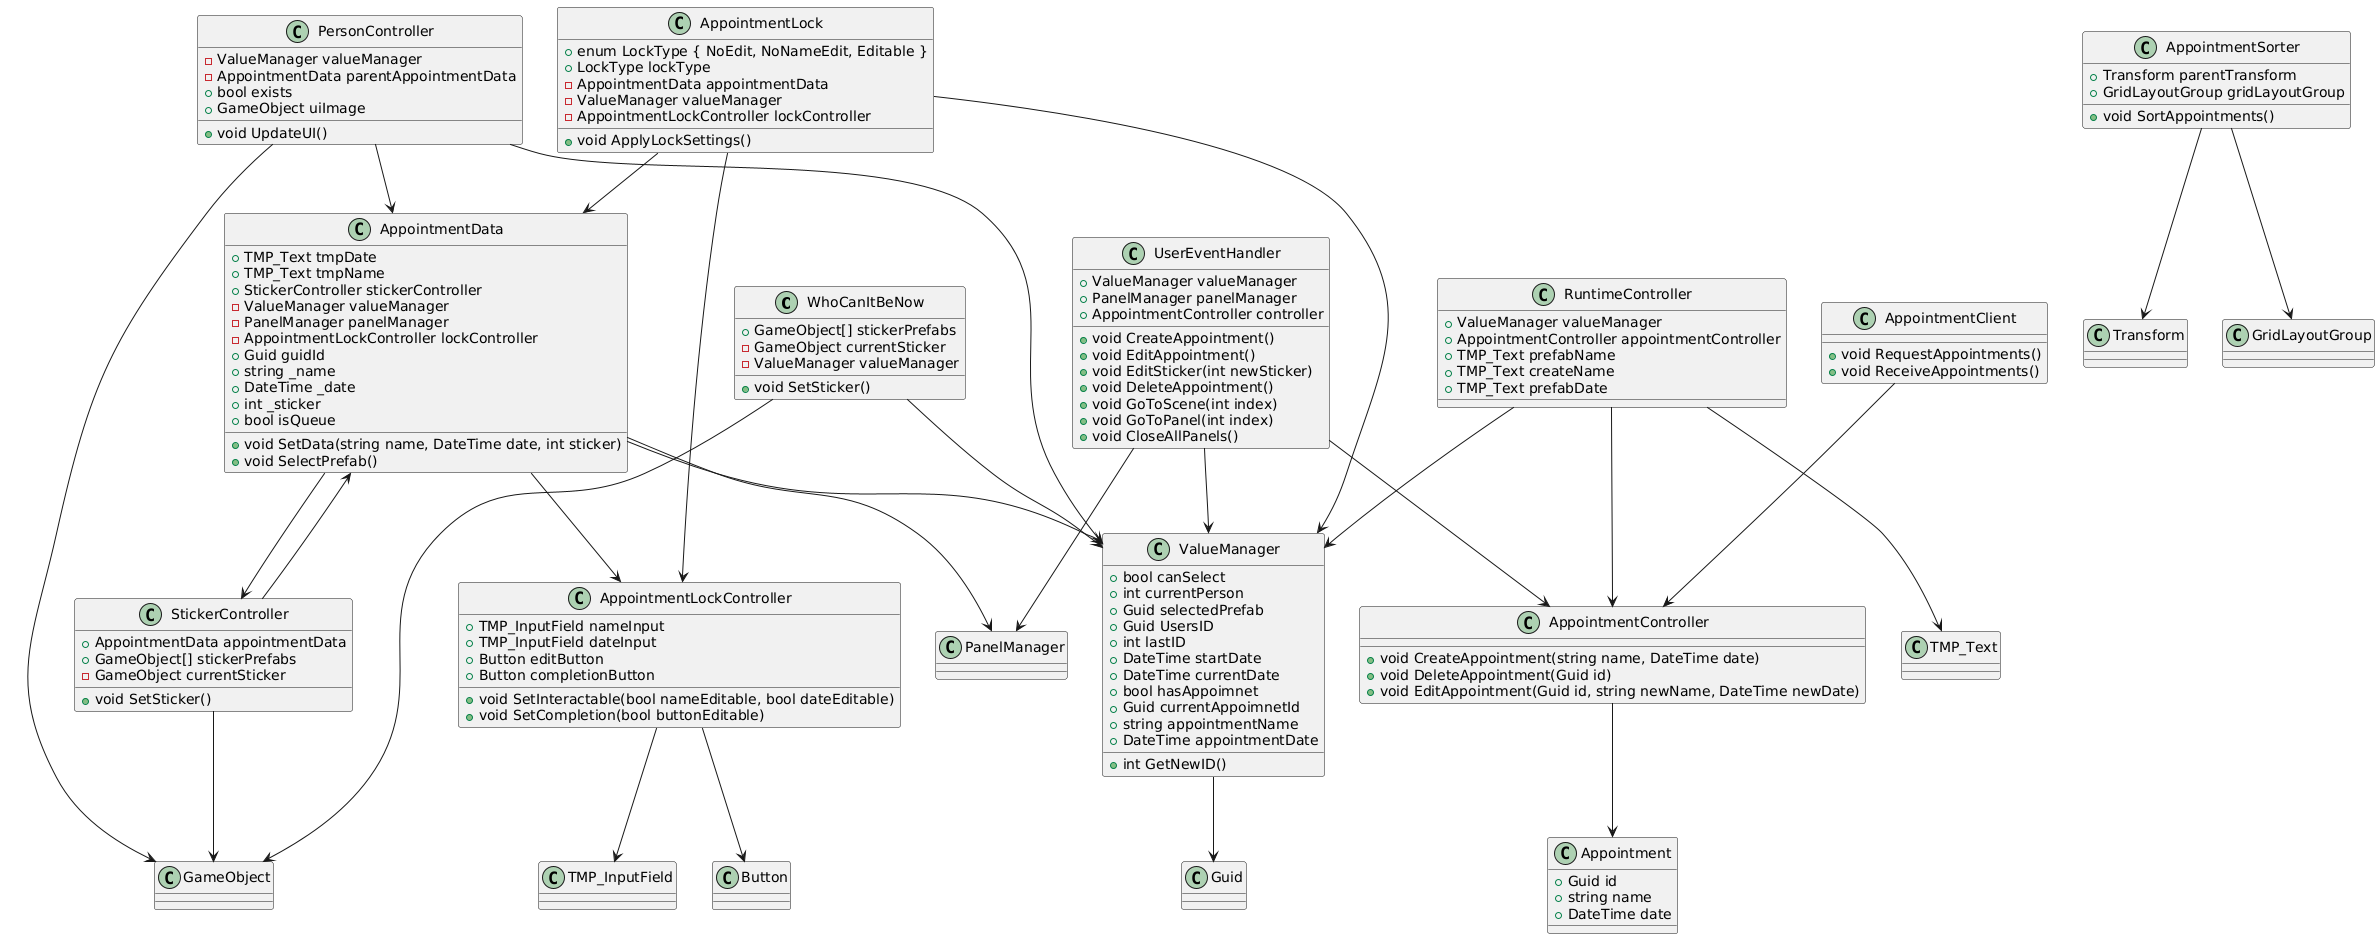

The diagram above was rendered by PlantUML. Its source (embedded in the PNG):
@startuml
class WhoCanItBeNow {
    +GameObject[] stickerPrefabs
    -GameObject currentSticker
    -ValueManager valueManager
    +void SetSticker()
}

class StickerController {
    +AppointmentData appointmentData
    +GameObject[] stickerPrefabs
    -GameObject currentSticker
    +void SetSticker()
}

class PersonController {
    -ValueManager valueManager
    -AppointmentData parentAppointmentData
    +bool exists
    +GameObject uiImage
    +void UpdateUI()
}

class AppointmentSorter {
    +Transform parentTransform
    +GridLayoutGroup gridLayoutGroup
    +void SortAppointments()
}

class AppointmentLockController {
    +TMP_InputField nameInput
    +TMP_InputField dateInput
    +Button editButton
    +Button completionButton
    +void SetInteractable(bool nameEditable, bool dateEditable)
    +void SetCompletion(bool buttonEditable)
}

class AppointmentLock {
    +enum LockType { NoEdit, NoNameEdit, Editable }
    +LockType lockType
    -AppointmentData appointmentData
    -ValueManager valueManager
    -AppointmentLockController lockController
    +void ApplyLockSettings()
}

class AppointmentData {
    +TMP_Text tmpDate
    +TMP_Text tmpName
    +StickerController stickerController
    -ValueManager valueManager
    -PanelManager panelManager
    -AppointmentLockController lockController
    +Guid guidId
    +string _name
    +DateTime _date
    +int _sticker
    +bool isQueue
    +void SetData(string name, DateTime date, int sticker)
    +void SelectPrefab()
}

class RuntimeController {
    +ValueManager valueManager
    +AppointmentController appointmentController
    +TMP_Text prefabName
    +TMP_Text createName
    +TMP_Text prefabDate
}

class UserEventHandler {
    +ValueManager valueManager
    +PanelManager panelManager
    +AppointmentController controller
    +void CreateAppointment()
    +void EditAppointment()
    +void EditSticker(int newSticker)
    +void DeleteAppointment()
    +void GoToScene(int index)
    +void GoToPanel(int index)
    +void CloseAllPanels()
}

class ValueManager {
    +bool canSelect
    +int currentPerson
    +Guid selectedPrefab
    +Guid UsersID
    +int lastID
    +DateTime startDate
    +DateTime currentDate
    +bool hasAppoimnet
    +Guid currentAppoimnetId
    +string appointmentName
    +DateTime appointmentDate
    +int GetNewID()
}

class AppointmentClient {
    +void RequestAppointments()
    +void ReceiveAppointments()
}

class AppointmentController {
    +void CreateAppointment(string name, DateTime date)
    +void DeleteAppointment(Guid id)
    +void EditAppointment(Guid id, string newName, DateTime newDate)
}

class Appointment {
    +Guid id
    +string name
    +DateTime date
}

WhoCanItBeNow --> ValueManager
WhoCanItBeNow --> GameObject
StickerController --> AppointmentData
StickerController --> GameObject
PersonController --> ValueManager
PersonController --> AppointmentData
PersonController --> GameObject
AppointmentSorter --> Transform
AppointmentSorter --> GridLayoutGroup
AppointmentLockController --> TMP_InputField
AppointmentLockController --> Button
AppointmentLock --> AppointmentData
AppointmentLock --> ValueManager
AppointmentLock --> AppointmentLockController
AppointmentData --> StickerController
AppointmentData --> ValueManager
AppointmentData --> PanelManager
AppointmentData --> AppointmentLockController
RuntimeController --> ValueManager
RuntimeController --> AppointmentController
RuntimeController --> TMP_Text
UserEventHandler --> ValueManager
UserEventHandler --> PanelManager
UserEventHandler --> AppointmentController
ValueManager --> Guid

AppointmentClient --> AppointmentController
AppointmentController --> Appointment
@enduml